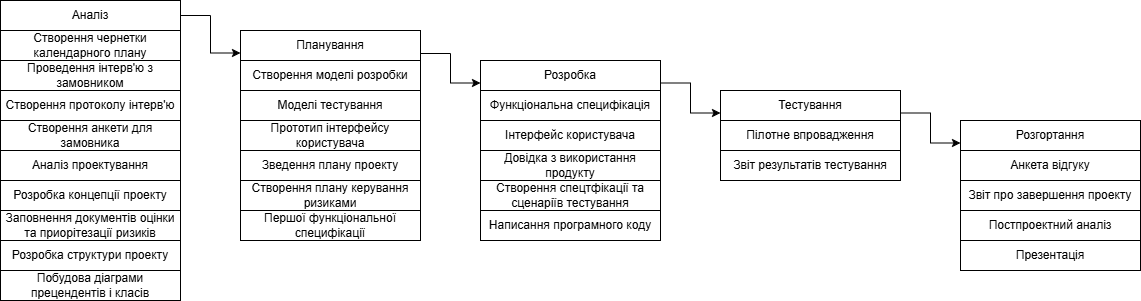

The diagram above was exported from draw.io. Its source (the exported page's mxGraphModel, read from the mxfile embedded in the PNG):
<mxGraphModel dx="1434" dy="746" grid="1" gridSize="10" guides="1" tooltips="1" connect="1" arrows="1" fold="1" page="1" pageScale="1" pageWidth="827" pageHeight="1169" background="#FFFFFF" math="0" shadow="0">
  <root>
    <mxCell id="WIyWlLk6GJQsqaUBKTNV-0" />
    <mxCell id="WIyWlLk6GJQsqaUBKTNV-1" parent="WIyWlLk6GJQsqaUBKTNV-0" />
    <mxCell id="3yYXfcMQKBjtJ7u6iajA-29" value="Аналіз" style="rounded=0;whiteSpace=wrap;html=1;" vertex="1" parent="WIyWlLk6GJQsqaUBKTNV-1">
      <mxGeometry x="10" y="120" width="180" height="30" as="geometry" />
    </mxCell>
    <mxCell id="3yYXfcMQKBjtJ7u6iajA-50" style="edgeStyle=orthogonalEdgeStyle;rounded=0;orthogonalLoop=1;jettySize=auto;html=1;entryX=0;entryY=0.75;entryDx=0;entryDy=0;" edge="1" parent="WIyWlLk6GJQsqaUBKTNV-1" source="3yYXfcMQKBjtJ7u6iajA-30" target="3yYXfcMQKBjtJ7u6iajA-47">
      <mxGeometry relative="1" as="geometry" />
    </mxCell>
    <mxCell id="3yYXfcMQKBjtJ7u6iajA-30" value="Аналіз" style="rounded=0;whiteSpace=wrap;html=1;" vertex="1" parent="WIyWlLk6GJQsqaUBKTNV-1">
      <mxGeometry x="10" y="120" width="180" height="30" as="geometry" />
    </mxCell>
    <mxCell id="3yYXfcMQKBjtJ7u6iajA-33" value="Створення чернетки календарного плану" style="rounded=0;whiteSpace=wrap;html=1;" vertex="1" parent="WIyWlLk6GJQsqaUBKTNV-1">
      <mxGeometry x="10" y="150" width="180" height="30" as="geometry" />
    </mxCell>
    <mxCell id="3yYXfcMQKBjtJ7u6iajA-34" value="Проведення інтерв'ю з замовником" style="rounded=0;whiteSpace=wrap;html=1;" vertex="1" parent="WIyWlLk6GJQsqaUBKTNV-1">
      <mxGeometry x="10" y="180" width="180" height="30" as="geometry" />
    </mxCell>
    <mxCell id="3yYXfcMQKBjtJ7u6iajA-40" value="Створення протоколу інтерв'ю" style="rounded=0;whiteSpace=wrap;html=1;" vertex="1" parent="WIyWlLk6GJQsqaUBKTNV-1">
      <mxGeometry x="10" y="210" width="180" height="30" as="geometry" />
    </mxCell>
    <mxCell id="3yYXfcMQKBjtJ7u6iajA-41" value="Створення анкети для замовника" style="rounded=0;whiteSpace=wrap;html=1;" vertex="1" parent="WIyWlLk6GJQsqaUBKTNV-1">
      <mxGeometry x="10" y="240" width="180" height="30" as="geometry" />
    </mxCell>
    <mxCell id="3yYXfcMQKBjtJ7u6iajA-42" value="Аналіз проектування" style="rounded=0;whiteSpace=wrap;html=1;" vertex="1" parent="WIyWlLk6GJQsqaUBKTNV-1">
      <mxGeometry x="10" y="270" width="180" height="30" as="geometry" />
    </mxCell>
    <mxCell id="3yYXfcMQKBjtJ7u6iajA-43" value="Розробка концепції проекту" style="rounded=0;whiteSpace=wrap;html=1;" vertex="1" parent="WIyWlLk6GJQsqaUBKTNV-1">
      <mxGeometry x="10" y="300" width="180" height="30" as="geometry" />
    </mxCell>
    <mxCell id="3yYXfcMQKBjtJ7u6iajA-44" value="Заповнення документів оцінки та приорітезації ризиків" style="rounded=0;whiteSpace=wrap;html=1;" vertex="1" parent="WIyWlLk6GJQsqaUBKTNV-1">
      <mxGeometry x="10" y="330" width="180" height="30" as="geometry" />
    </mxCell>
    <mxCell id="3yYXfcMQKBjtJ7u6iajA-45" value="Розробка структури проекту" style="rounded=0;whiteSpace=wrap;html=1;" vertex="1" parent="WIyWlLk6GJQsqaUBKTNV-1">
      <mxGeometry x="10" y="360" width="180" height="30" as="geometry" />
    </mxCell>
    <mxCell id="3yYXfcMQKBjtJ7u6iajA-46" value="Побудова діаграми прецендентів і класів" style="rounded=0;whiteSpace=wrap;html=1;" vertex="1" parent="WIyWlLk6GJQsqaUBKTNV-1">
      <mxGeometry x="10" y="390" width="180" height="30" as="geometry" />
    </mxCell>
    <mxCell id="3yYXfcMQKBjtJ7u6iajA-66" style="edgeStyle=orthogonalEdgeStyle;rounded=0;orthogonalLoop=1;jettySize=auto;html=1;entryX=0;entryY=0.75;entryDx=0;entryDy=0;" edge="1" parent="WIyWlLk6GJQsqaUBKTNV-1" source="3yYXfcMQKBjtJ7u6iajA-47" target="3yYXfcMQKBjtJ7u6iajA-58">
      <mxGeometry relative="1" as="geometry">
        <Array as="points">
          <mxPoint x="460" y="173" />
        </Array>
      </mxGeometry>
    </mxCell>
    <mxCell id="3yYXfcMQKBjtJ7u6iajA-47" value="Планування" style="rounded=0;whiteSpace=wrap;html=1;" vertex="1" parent="WIyWlLk6GJQsqaUBKTNV-1">
      <mxGeometry x="250" y="150" width="180" height="30" as="geometry" />
    </mxCell>
    <mxCell id="3yYXfcMQKBjtJ7u6iajA-51" value="Створення моделі розробки" style="rounded=0;whiteSpace=wrap;html=1;" vertex="1" parent="WIyWlLk6GJQsqaUBKTNV-1">
      <mxGeometry x="250" y="180" width="180" height="30" as="geometry" />
    </mxCell>
    <mxCell id="3yYXfcMQKBjtJ7u6iajA-53" value="Моделі тестування" style="rounded=0;whiteSpace=wrap;html=1;" vertex="1" parent="WIyWlLk6GJQsqaUBKTNV-1">
      <mxGeometry x="250" y="210" width="180" height="30" as="geometry" />
    </mxCell>
    <mxCell id="3yYXfcMQKBjtJ7u6iajA-54" value="Прототип інтерфейсу користувача" style="rounded=0;whiteSpace=wrap;html=1;" vertex="1" parent="WIyWlLk6GJQsqaUBKTNV-1">
      <mxGeometry x="250" y="240" width="180" height="30" as="geometry" />
    </mxCell>
    <mxCell id="3yYXfcMQKBjtJ7u6iajA-55" value="Зведення плану проекту" style="rounded=0;whiteSpace=wrap;html=1;" vertex="1" parent="WIyWlLk6GJQsqaUBKTNV-1">
      <mxGeometry x="250" y="270" width="180" height="30" as="geometry" />
    </mxCell>
    <mxCell id="3yYXfcMQKBjtJ7u6iajA-56" value="Створення плану керування ризиками" style="rounded=0;whiteSpace=wrap;html=1;" vertex="1" parent="WIyWlLk6GJQsqaUBKTNV-1">
      <mxGeometry x="250" y="300" width="180" height="30" as="geometry" />
    </mxCell>
    <mxCell id="3yYXfcMQKBjtJ7u6iajA-57" value="Першої функціональної специфікації" style="rounded=0;whiteSpace=wrap;html=1;" vertex="1" parent="WIyWlLk6GJQsqaUBKTNV-1">
      <mxGeometry x="250" y="330" width="180" height="30" as="geometry" />
    </mxCell>
    <mxCell id="3yYXfcMQKBjtJ7u6iajA-69" style="edgeStyle=orthogonalEdgeStyle;rounded=0;orthogonalLoop=1;jettySize=auto;html=1;entryX=0;entryY=0.75;entryDx=0;entryDy=0;exitX=1;exitY=0.75;exitDx=0;exitDy=0;" edge="1" parent="WIyWlLk6GJQsqaUBKTNV-1" source="3yYXfcMQKBjtJ7u6iajA-58" target="3yYXfcMQKBjtJ7u6iajA-64">
      <mxGeometry relative="1" as="geometry" />
    </mxCell>
    <mxCell id="3yYXfcMQKBjtJ7u6iajA-58" value="Розробка" style="rounded=0;whiteSpace=wrap;html=1;" vertex="1" parent="WIyWlLk6GJQsqaUBKTNV-1">
      <mxGeometry x="490" y="180" width="180" height="30" as="geometry" />
    </mxCell>
    <mxCell id="3yYXfcMQKBjtJ7u6iajA-59" value="Функціональна специфікація" style="rounded=0;whiteSpace=wrap;html=1;" vertex="1" parent="WIyWlLk6GJQsqaUBKTNV-1">
      <mxGeometry x="490" y="210" width="180" height="30" as="geometry" />
    </mxCell>
    <mxCell id="3yYXfcMQKBjtJ7u6iajA-60" value="Інтерфейс користувача" style="rounded=0;whiteSpace=wrap;html=1;" vertex="1" parent="WIyWlLk6GJQsqaUBKTNV-1">
      <mxGeometry x="490" y="240" width="180" height="30" as="geometry" />
    </mxCell>
    <mxCell id="3yYXfcMQKBjtJ7u6iajA-61" value="Довідка з використання продукту" style="rounded=0;whiteSpace=wrap;html=1;" vertex="1" parent="WIyWlLk6GJQsqaUBKTNV-1">
      <mxGeometry x="490" y="270" width="180" height="30" as="geometry" />
    </mxCell>
    <mxCell id="3yYXfcMQKBjtJ7u6iajA-62" value="Створення спецтфікації та сценаріїв тестування" style="rounded=0;whiteSpace=wrap;html=1;" vertex="1" parent="WIyWlLk6GJQsqaUBKTNV-1">
      <mxGeometry x="490" y="300" width="180" height="30" as="geometry" />
    </mxCell>
    <mxCell id="3yYXfcMQKBjtJ7u6iajA-63" value="Написання програмного коду" style="rounded=0;whiteSpace=wrap;html=1;" vertex="1" parent="WIyWlLk6GJQsqaUBKTNV-1">
      <mxGeometry x="490" y="330" width="180" height="30" as="geometry" />
    </mxCell>
    <mxCell id="3yYXfcMQKBjtJ7u6iajA-73" style="edgeStyle=orthogonalEdgeStyle;rounded=0;orthogonalLoop=1;jettySize=auto;html=1;entryX=0;entryY=0.75;entryDx=0;entryDy=0;exitX=1;exitY=0.75;exitDx=0;exitDy=0;" edge="1" parent="WIyWlLk6GJQsqaUBKTNV-1" source="3yYXfcMQKBjtJ7u6iajA-64" target="3yYXfcMQKBjtJ7u6iajA-70">
      <mxGeometry relative="1" as="geometry" />
    </mxCell>
    <mxCell id="3yYXfcMQKBjtJ7u6iajA-64" value="Тестування" style="rounded=0;whiteSpace=wrap;html=1;" vertex="1" parent="WIyWlLk6GJQsqaUBKTNV-1">
      <mxGeometry x="730" y="210" width="180" height="30" as="geometry" />
    </mxCell>
    <mxCell id="3yYXfcMQKBjtJ7u6iajA-67" value="Пілотне впровадження" style="rounded=0;whiteSpace=wrap;html=1;" vertex="1" parent="WIyWlLk6GJQsqaUBKTNV-1">
      <mxGeometry x="730" y="240" width="180" height="30" as="geometry" />
    </mxCell>
    <mxCell id="3yYXfcMQKBjtJ7u6iajA-68" value="Звіт результатів тестування" style="rounded=0;whiteSpace=wrap;html=1;" vertex="1" parent="WIyWlLk6GJQsqaUBKTNV-1">
      <mxGeometry x="730" y="270" width="180" height="30" as="geometry" />
    </mxCell>
    <mxCell id="3yYXfcMQKBjtJ7u6iajA-70" value="Розгортання" style="rounded=0;whiteSpace=wrap;html=1;" vertex="1" parent="WIyWlLk6GJQsqaUBKTNV-1">
      <mxGeometry x="970" y="240" width="180" height="30" as="geometry" />
    </mxCell>
    <mxCell id="3yYXfcMQKBjtJ7u6iajA-74" value="Анкета відгуку" style="rounded=0;whiteSpace=wrap;html=1;" vertex="1" parent="WIyWlLk6GJQsqaUBKTNV-1">
      <mxGeometry x="970" y="270" width="180" height="30" as="geometry" />
    </mxCell>
    <mxCell id="3yYXfcMQKBjtJ7u6iajA-75" value="Звіт про завершення проекту" style="rounded=0;whiteSpace=wrap;html=1;" vertex="1" parent="WIyWlLk6GJQsqaUBKTNV-1">
      <mxGeometry x="970" y="300" width="180" height="30" as="geometry" />
    </mxCell>
    <mxCell id="3yYXfcMQKBjtJ7u6iajA-76" value="Постпроектний аналіз" style="rounded=0;whiteSpace=wrap;html=1;" vertex="1" parent="WIyWlLk6GJQsqaUBKTNV-1">
      <mxGeometry x="970" y="330" width="180" height="30" as="geometry" />
    </mxCell>
    <mxCell id="3yYXfcMQKBjtJ7u6iajA-77" value="Презентація" style="rounded=0;whiteSpace=wrap;html=1;" vertex="1" parent="WIyWlLk6GJQsqaUBKTNV-1">
      <mxGeometry x="970" y="360" width="180" height="30" as="geometry" />
    </mxCell>
  </root>
</mxGraphModel>